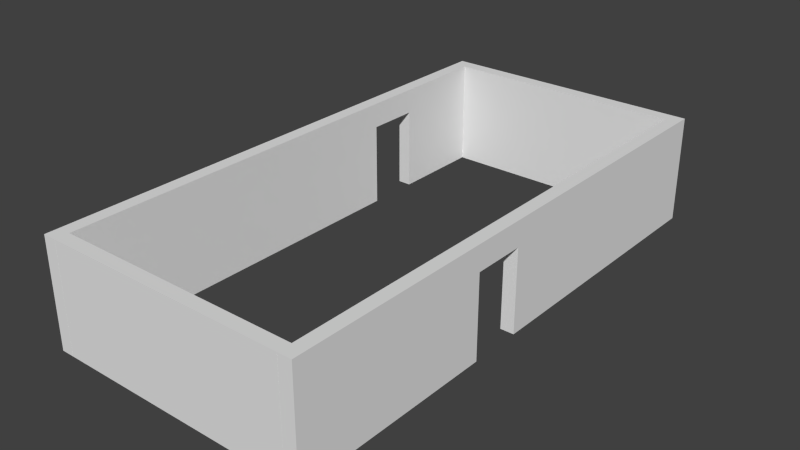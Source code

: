 # Source: walls.blend  (saved by Blender 2.74.0; exported with 4.5.12 LTS)
import bpy
from mathutils import Matrix  # noqa: F401  (used for matrix-valued properties, if any)

bpy.ops.wm.read_factory_settings(use_empty=True)
scene = bpy.context.scene
scene.name = 'Scene'

# ---- collections
col_collection_1 = bpy.data.collections.new('Collection 1'); scene.collection.children.link(col_collection_1)

# ---- world
world_world = bpy.data.worlds.new('World'); scene.world = world_world
world_world.color = (0.05088, 0.05088, 0.05088)
world_world.use_sun_shadow = False
world_world.sun_shadow_jitter_overblur = 0.0
world_world.cycles.sampling_method = 'MANUAL'
world_world.cycles.sample_map_resolution = 256

# ---- meshes
me_cube_000 = bpy.data.meshes.new('Cube.000')
me_cube_000.from_pydata([(-1.0, -1.0, -1.0), (-1.0, -1.0, 1.0), (-1.0, 1.0, -1.0), (-1.0, 1.0, 1.0), (1.0, -1.0, -1.0), (1.0, -1.0, 1.0), (1.0, 1.0, -1.0), (1.0, 1.0, 1.0), (-1.0, -0.2428, 1.0), (-1.0, -0.04756, 1.0), (-1.0, -0.04756, -1.0), (-1.0, -0.2428, -1.0), (1.0, -0.04756, 1.0), (1.0, -0.2428, 1.0), (1.0, -0.2428, -1.0), (1.0, -0.04756, -1.0), (-1.0, -1.0, 0.5361), (-1.0, 1.0, 0.5361), (1.0, 1.0, 0.5361), (1.0, -1.0, 0.5361), (1.0, -0.04756, 0.5361), (1.0, -0.2428, 0.5361), (-1.0, -0.2428, 0.5361), (-1.0, -0.04756, 0.5361)], [], [(23, 17, 2, 10), (17, 18, 6, 2), (21, 19, 4, 14), (19, 16, 0, 4), (10, 2, 6, 15), (12, 7, 3, 9), (5, 13, 8, 1), (13, 12, 9, 8), (0, 11, 14, 4), (18, 20, 15, 6), (11, 22, 21, 14), (16, 22, 11, 0), (23, 10, 15, 20), (8, 9, 23, 22), (1, 8, 22, 16), (12, 13, 21, 20), (7, 12, 20, 18), (5, 1, 16, 19), (13, 5, 19, 21), (3, 7, 18, 17), (9, 3, 17, 23), (23, 20, 21, 22)])
me_cube_000.use_remesh_preserve_volume = False
me_cube_000.use_remesh_preserve_attributes = False
me_cube_000.use_mirror_vertex_groups = False
me_cube_000.update()
me_cube_004 = bpy.data.meshes.new('Cube.004')
me_cube_004.from_pydata([(-1.0, -1.0, -1.0), (-1.0, -1.0, 1.0), (-1.0, 1.0, -1.0), (-1.0, 1.0, 1.0), (1.0, -1.0, -1.0), (1.0, -1.0, 1.0), (1.0, 1.0, -1.0), (1.0, 1.0, 1.0)], [], [(1, 3, 2, 0), (3, 7, 6, 2), (7, 5, 4, 6), (5, 1, 0, 4), (0, 2, 6, 4), (5, 7, 3, 1)])
me_cube_004.use_remesh_preserve_volume = False
me_cube_004.use_remesh_preserve_attributes = False
me_cube_004.use_mirror_vertex_groups = False
me_cube_004.update()
me_cube_003 = bpy.data.meshes.new('Cube.003')
me_cube_003.from_pydata([(-1.0, -1.0, -1.0), (-1.0, -1.0, 1.0), (-1.0, 1.0, -1.0), (-1.0, 1.0, 1.0), (1.0, -1.0, -1.0), (1.0, -1.0, 1.0), (1.0, 1.0, -1.0), (1.0, 1.0, 1.0)], [], [(1, 3, 2, 0), (3, 7, 6, 2), (7, 5, 4, 6), (5, 1, 0, 4), (0, 2, 6, 4), (5, 7, 3, 1)])
me_cube_003.use_remesh_preserve_volume = False
me_cube_003.use_remesh_preserve_attributes = False
me_cube_003.use_mirror_vertex_groups = False
me_cube_003.update()
me_cube_001 = bpy.data.meshes.new('Cube.001')
me_cube_001.from_pydata([(-1.0, -1.0, -1.0), (-1.0, -1.0, 1.0), (-1.0, 1.0, -1.0), (-1.0, 1.0, 1.0), (1.0, -1.0, -1.0), (1.0, -1.0, 1.0), (1.0, 1.0, -1.0), (1.0, 1.0, 1.0), (-1.0, 0.4019, 1.0), (-1.0, 0.5971, 1.0), (-1.0, 0.5971, -1.0), (-1.0, 0.4019, -1.0), (1.0, 0.5971, 1.0), (1.0, 0.4019, 1.0), (1.0, 0.4019, -1.0), (1.0, 0.5971, -1.0), (-1.0, -1.0, 0.5361), (-1.0, 1.0, 0.5361), (1.0, 1.0, 0.5361), (1.0, -1.0, 0.5361), (1.0, 0.5971, 0.5361), (1.0, 0.4019, 0.5361), (-1.0, 0.4019, 0.5361), (-1.0, 0.5971, 0.5361)], [], [(23, 17, 2, 10), (17, 18, 6, 2), (21, 19, 4, 14), (19, 16, 0, 4), (10, 2, 6, 15), (12, 7, 3, 9), (5, 13, 8, 1), (13, 12, 9, 8), (0, 11, 14, 4), (18, 20, 15, 6), (11, 22, 21, 14), (16, 22, 11, 0), (23, 10, 15, 20), (8, 9, 23, 22), (1, 8, 22, 16), (12, 13, 21, 20), (7, 12, 20, 18), (5, 1, 16, 19), (13, 5, 19, 21), (3, 7, 18, 17), (9, 3, 17, 23), (23, 20, 21, 22)])
me_cube_001.use_remesh_preserve_volume = False
me_cube_001.use_remesh_preserve_attributes = False
me_cube_001.use_mirror_vertex_groups = False
me_cube_001.update()

# ---- objects
ob_cube_001 = bpy.data.objects.new('Cube.001', me_cube_000)
ob_cube_003 = bpy.data.objects.new('Cube.003', me_cube_004)
ob_cube_002 = bpy.data.objects.new('Cube.002', me_cube_003)
ob_cube = bpy.data.objects.new('Cube', me_cube_001)

# ---- transforms, parenting, visibility, modifiers, constraints
ob_cube_001.location = (4.75, 0.0, 2.0)
ob_cube_001.scale = (0.25, 10.0, 2.0)
ob_cube_001.lineart.crease_threshold = 0.0
ob_cube_003.location = (0.0, -9.75, 2.0)
ob_cube_003.rotation_euler = (0.0, -0.0, -1.571)
ob_cube_003.scale = (0.25, 4.5, 2.0)
ob_cube_003.lineart.crease_threshold = 0.0
ob_cube_002.location = (0.0, 9.75, 2.0)
ob_cube_002.rotation_euler = (0.0, -0.0, -1.571)
ob_cube_002.scale = (0.25, 4.5, 2.0)
ob_cube_002.lineart.crease_threshold = 0.0
ob_cube.location = (-4.75, 0.0, 2.0)
ob_cube.scale = (0.25, 10.0, 2.0)
ob_cube.lineart.crease_threshold = 0.0

# ---- collection membership
col_collection_1.objects.link(ob_cube_001)
col_collection_1.objects.link(ob_cube_003)
col_collection_1.objects.link(ob_cube_002)
col_collection_1.objects.link(ob_cube)

# ---- scene / render settings (as saved in the file)
scene.frame_start = 1; scene.frame_end = 250; scene.frame_set(1)
scene.render.engine = 'BLENDER_EEVEE_NEXT'
scene.render.resolution_percentage = 50
scene.render.dither_intensity = 0.0
scene.cycles.use_denoising = False
scene.cycles.samples = 10
scene.cycles.sampling_pattern = 'TABULATED_SOBOL'
scene.cycles.light_sampling_threshold = 0.0
scene.cycles.use_adaptive_sampling = False
scene.cycles.use_light_tree = False
scene.cycles.blur_glossy = 0.0
scene.cycles.pixel_filter_type = 'GAUSSIAN'
scene.cycles.sample_clamp_indirect = 0.0
scene.view_settings.view_transform = 'Standard'
bpy.context.view_layer.update()

# ---- added for rendering (the .blend has no active camera and no usable light): camera, sun
cam_auto = bpy.data.cameras.new('AutoCamera')
cam_auto.lens = 50.0
cam_auto.sensor_width = 36.0
cam_auto.clip_end = 1000.0
ob_auto_camera = bpy.data.objects.new('AutoCamera', cam_auto)
scene.collection.objects.link(ob_auto_camera)
ob_auto_camera.location = (21.0171, -25.2205, 18.8137)
ob_auto_camera.rotation_euler = (1.09748, -7.21219e-08, 0.694738)
scene.camera = ob_auto_camera
light_auto_sun = bpy.data.lights.new('AutoSun', 'SUN')
light_auto_sun.energy = 3.0
light_auto_sun.angle = 0.0523599
ob_auto_sun = bpy.data.objects.new('AutoSun', light_auto_sun)
scene.collection.objects.link(ob_auto_sun)
ob_auto_sun.rotation_euler = (0.872665, 0.174533, 0.523599)
bpy.context.view_layer.update()
